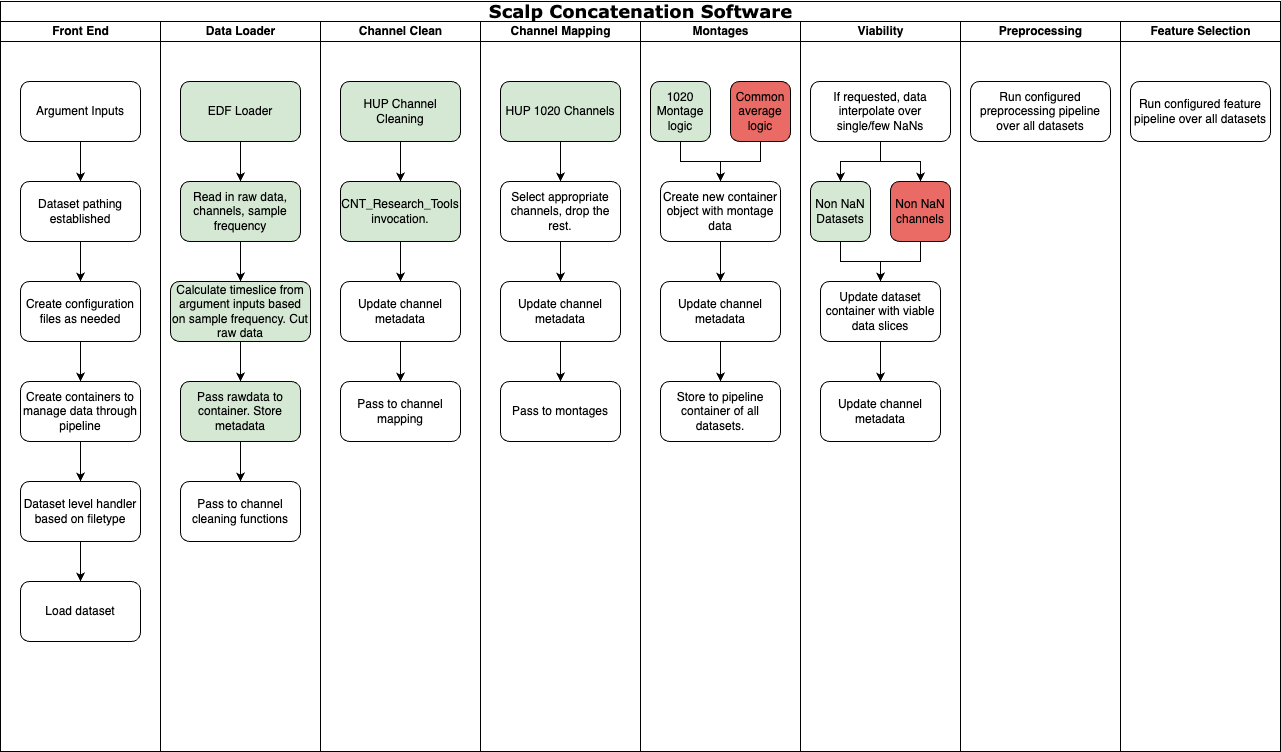

The diagram above was exported from draw.io. Its source (the exported page's mxGraphModel, read from the mxfile embedded in the PNG):
<mxGraphModel dx="1674" dy="923" grid="1" gridSize="10" guides="1" tooltips="1" connect="1" arrows="1" fold="1" page="1" pageScale="1" pageWidth="1100" pageHeight="850" background="none" math="0" shadow="0">
  <root>
    <mxCell id="0" />
    <mxCell id="1" parent="0" />
    <mxCell id="77e6c97f196da883-1" value="&lt;font style=&quot;font-size: 18px;&quot;&gt;Scalp Concatenation Software&lt;/font&gt;" style="swimlane;html=1;childLayout=stackLayout;startSize=20;rounded=0;shadow=0;labelBackgroundColor=none;strokeWidth=1;fontFamily=Verdana;fontSize=8;align=center;" parent="1" vertex="1">
      <mxGeometry x="40" y="40" width="1280" height="750" as="geometry" />
    </mxCell>
    <mxCell id="77e6c97f196da883-2" value="Front End" style="swimlane;html=1;startSize=20;" parent="77e6c97f196da883-1" vertex="1">
      <mxGeometry y="20" width="160" height="730" as="geometry" />
    </mxCell>
    <mxCell id="B48ED7i7jfqw9PnVCU3Q-10" style="edgeStyle=orthogonalEdgeStyle;rounded=0;orthogonalLoop=1;jettySize=auto;html=1;exitX=0.5;exitY=1;exitDx=0;exitDy=0;entryX=0.5;entryY=0;entryDx=0;entryDy=0;" edge="1" parent="77e6c97f196da883-2" source="B48ED7i7jfqw9PnVCU3Q-3" target="B48ED7i7jfqw9PnVCU3Q-4">
      <mxGeometry relative="1" as="geometry" />
    </mxCell>
    <mxCell id="B48ED7i7jfqw9PnVCU3Q-3" value="Argument Inputs" style="rounded=1;whiteSpace=wrap;html=1;" vertex="1" parent="77e6c97f196da883-2">
      <mxGeometry x="20" y="60" width="120" height="60" as="geometry" />
    </mxCell>
    <mxCell id="B48ED7i7jfqw9PnVCU3Q-11" style="edgeStyle=orthogonalEdgeStyle;rounded=0;orthogonalLoop=1;jettySize=auto;html=1;exitX=0.5;exitY=1;exitDx=0;exitDy=0;entryX=0.5;entryY=0;entryDx=0;entryDy=0;" edge="1" parent="77e6c97f196da883-2" source="B48ED7i7jfqw9PnVCU3Q-4" target="B48ED7i7jfqw9PnVCU3Q-5">
      <mxGeometry relative="1" as="geometry" />
    </mxCell>
    <mxCell id="B48ED7i7jfqw9PnVCU3Q-4" value="Dataset pathing&lt;br&gt;established" style="rounded=1;whiteSpace=wrap;html=1;" vertex="1" parent="77e6c97f196da883-2">
      <mxGeometry x="20" y="160" width="120" height="60" as="geometry" />
    </mxCell>
    <mxCell id="B48ED7i7jfqw9PnVCU3Q-12" style="edgeStyle=orthogonalEdgeStyle;rounded=0;orthogonalLoop=1;jettySize=auto;html=1;exitX=0.5;exitY=1;exitDx=0;exitDy=0;entryX=0.5;entryY=0;entryDx=0;entryDy=0;" edge="1" parent="77e6c97f196da883-2" source="B48ED7i7jfqw9PnVCU3Q-5" target="B48ED7i7jfqw9PnVCU3Q-6">
      <mxGeometry relative="1" as="geometry" />
    </mxCell>
    <mxCell id="B48ED7i7jfqw9PnVCU3Q-5" value="Create configuration files as needed" style="rounded=1;whiteSpace=wrap;html=1;" vertex="1" parent="77e6c97f196da883-2">
      <mxGeometry x="20" y="260" width="120" height="60" as="geometry" />
    </mxCell>
    <mxCell id="B48ED7i7jfqw9PnVCU3Q-13" style="edgeStyle=orthogonalEdgeStyle;rounded=0;orthogonalLoop=1;jettySize=auto;html=1;exitX=0.5;exitY=1;exitDx=0;exitDy=0;entryX=0.5;entryY=0;entryDx=0;entryDy=0;" edge="1" parent="77e6c97f196da883-2" source="B48ED7i7jfqw9PnVCU3Q-6" target="B48ED7i7jfqw9PnVCU3Q-7">
      <mxGeometry relative="1" as="geometry" />
    </mxCell>
    <mxCell id="B48ED7i7jfqw9PnVCU3Q-6" value="Create containers to manage data through pipeline" style="rounded=1;whiteSpace=wrap;html=1;" vertex="1" parent="77e6c97f196da883-2">
      <mxGeometry x="20" y="360" width="120" height="60" as="geometry" />
    </mxCell>
    <mxCell id="B48ED7i7jfqw9PnVCU3Q-14" style="edgeStyle=orthogonalEdgeStyle;rounded=0;orthogonalLoop=1;jettySize=auto;html=1;exitX=0.5;exitY=1;exitDx=0;exitDy=0;entryX=0.5;entryY=0;entryDx=0;entryDy=0;" edge="1" parent="77e6c97f196da883-2" source="B48ED7i7jfqw9PnVCU3Q-7" target="B48ED7i7jfqw9PnVCU3Q-8">
      <mxGeometry relative="1" as="geometry" />
    </mxCell>
    <mxCell id="B48ED7i7jfqw9PnVCU3Q-7" value="Dataset level handler based on filetype" style="rounded=1;whiteSpace=wrap;html=1;" vertex="1" parent="77e6c97f196da883-2">
      <mxGeometry x="20" y="460" width="120" height="60" as="geometry" />
    </mxCell>
    <mxCell id="B48ED7i7jfqw9PnVCU3Q-8" value="Load dataset" style="rounded=1;whiteSpace=wrap;html=1;" vertex="1" parent="77e6c97f196da883-2">
      <mxGeometry x="20" y="560" width="120" height="60" as="geometry" />
    </mxCell>
    <mxCell id="77e6c97f196da883-3" value="Data Loader" style="swimlane;html=1;startSize=20;" parent="77e6c97f196da883-1" vertex="1">
      <mxGeometry x="160" y="20" width="160" height="730" as="geometry" />
    </mxCell>
    <mxCell id="B48ED7i7jfqw9PnVCU3Q-23" style="edgeStyle=none;rounded=0;orthogonalLoop=1;jettySize=auto;html=1;exitX=0.5;exitY=1;exitDx=0;exitDy=0;entryX=0.5;entryY=0;entryDx=0;entryDy=0;" edge="1" parent="77e6c97f196da883-3" source="B48ED7i7jfqw9PnVCU3Q-15" target="B48ED7i7jfqw9PnVCU3Q-16">
      <mxGeometry relative="1" as="geometry" />
    </mxCell>
    <mxCell id="B48ED7i7jfqw9PnVCU3Q-15" value="EDF Loader" style="rounded=1;whiteSpace=wrap;html=1;fillColor=#D5E8D4;" vertex="1" parent="77e6c97f196da883-3">
      <mxGeometry x="20" y="60" width="120" height="60" as="geometry" />
    </mxCell>
    <mxCell id="B48ED7i7jfqw9PnVCU3Q-24" style="edgeStyle=none;rounded=0;orthogonalLoop=1;jettySize=auto;html=1;exitX=0.5;exitY=1;exitDx=0;exitDy=0;entryX=0.5;entryY=0;entryDx=0;entryDy=0;" edge="1" parent="77e6c97f196da883-3" source="B48ED7i7jfqw9PnVCU3Q-16" target="B48ED7i7jfqw9PnVCU3Q-19">
      <mxGeometry relative="1" as="geometry" />
    </mxCell>
    <mxCell id="B48ED7i7jfqw9PnVCU3Q-16" value="Read in raw data, channels, sample frequency" style="rounded=1;whiteSpace=wrap;html=1;fillColor=#D5E8D4;" vertex="1" parent="77e6c97f196da883-3">
      <mxGeometry x="20" y="160" width="120" height="60" as="geometry" />
    </mxCell>
    <mxCell id="B48ED7i7jfqw9PnVCU3Q-25" style="edgeStyle=none;rounded=0;orthogonalLoop=1;jettySize=auto;html=1;exitX=0.5;exitY=1;exitDx=0;exitDy=0;entryX=0.5;entryY=0;entryDx=0;entryDy=0;" edge="1" parent="77e6c97f196da883-3" source="B48ED7i7jfqw9PnVCU3Q-19" target="B48ED7i7jfqw9PnVCU3Q-21">
      <mxGeometry relative="1" as="geometry" />
    </mxCell>
    <mxCell id="B48ED7i7jfqw9PnVCU3Q-19" value="Calculate timeslice from argument inputs based on sample frequency. Cut raw data" style="rounded=1;whiteSpace=wrap;html=1;fillColor=#D5E8D4;" vertex="1" parent="77e6c97f196da883-3">
      <mxGeometry x="10" y="260" width="140" height="60" as="geometry" />
    </mxCell>
    <mxCell id="B48ED7i7jfqw9PnVCU3Q-26" style="edgeStyle=none;rounded=0;orthogonalLoop=1;jettySize=auto;html=1;exitX=0.5;exitY=1;exitDx=0;exitDy=0;entryX=0.5;entryY=0;entryDx=0;entryDy=0;" edge="1" parent="77e6c97f196da883-3" source="B48ED7i7jfqw9PnVCU3Q-21" target="B48ED7i7jfqw9PnVCU3Q-22">
      <mxGeometry relative="1" as="geometry" />
    </mxCell>
    <mxCell id="B48ED7i7jfqw9PnVCU3Q-21" value="Pass rawdata to container. Store metadata" style="rounded=1;whiteSpace=wrap;html=1;fillColor=#D5E8D4;" vertex="1" parent="77e6c97f196da883-3">
      <mxGeometry x="20" y="360" width="120" height="60" as="geometry" />
    </mxCell>
    <mxCell id="B48ED7i7jfqw9PnVCU3Q-22" value="Pass to channel cleaning functions" style="rounded=1;whiteSpace=wrap;html=1;fillColor=#FFFFFF;" vertex="1" parent="77e6c97f196da883-3">
      <mxGeometry x="20" y="460" width="120" height="60" as="geometry" />
    </mxCell>
    <mxCell id="77e6c97f196da883-4" value="Channel Clean" style="swimlane;html=1;startSize=20;" parent="77e6c97f196da883-1" vertex="1">
      <mxGeometry x="320" y="20" width="160" height="730" as="geometry" />
    </mxCell>
    <mxCell id="B48ED7i7jfqw9PnVCU3Q-30" style="edgeStyle=none;rounded=0;orthogonalLoop=1;jettySize=auto;html=1;exitX=0.5;exitY=1;exitDx=0;exitDy=0;entryX=0.5;entryY=0;entryDx=0;entryDy=0;" edge="1" parent="77e6c97f196da883-4" source="B48ED7i7jfqw9PnVCU3Q-27" target="B48ED7i7jfqw9PnVCU3Q-28">
      <mxGeometry relative="1" as="geometry" />
    </mxCell>
    <mxCell id="B48ED7i7jfqw9PnVCU3Q-27" value="HUP Channel Cleaning" style="rounded=1;whiteSpace=wrap;html=1;fillColor=#D5E8D4;" vertex="1" parent="77e6c97f196da883-4">
      <mxGeometry x="20" y="60" width="120" height="60" as="geometry" />
    </mxCell>
    <mxCell id="B48ED7i7jfqw9PnVCU3Q-31" style="edgeStyle=none;rounded=0;orthogonalLoop=1;jettySize=auto;html=1;exitX=0.5;exitY=1;exitDx=0;exitDy=0;entryX=0.5;entryY=0;entryDx=0;entryDy=0;" edge="1" parent="77e6c97f196da883-4" source="B48ED7i7jfqw9PnVCU3Q-28" target="B48ED7i7jfqw9PnVCU3Q-29">
      <mxGeometry relative="1" as="geometry" />
    </mxCell>
    <mxCell id="B48ED7i7jfqw9PnVCU3Q-28" value="CNT_Research_Tools invocation." style="rounded=1;whiteSpace=wrap;html=1;fillColor=#D5E8D4;" vertex="1" parent="77e6c97f196da883-4">
      <mxGeometry x="20" y="160" width="120" height="60" as="geometry" />
    </mxCell>
    <mxCell id="B48ED7i7jfqw9PnVCU3Q-33" style="edgeStyle=none;rounded=0;orthogonalLoop=1;jettySize=auto;html=1;exitX=0.5;exitY=1;exitDx=0;exitDy=0;entryX=0.5;entryY=0;entryDx=0;entryDy=0;" edge="1" parent="77e6c97f196da883-4" source="B48ED7i7jfqw9PnVCU3Q-29" target="B48ED7i7jfqw9PnVCU3Q-32">
      <mxGeometry relative="1" as="geometry" />
    </mxCell>
    <mxCell id="B48ED7i7jfqw9PnVCU3Q-29" value="Update channel metadata" style="rounded=1;whiteSpace=wrap;html=1;fillColor=#FFFFFF;" vertex="1" parent="77e6c97f196da883-4">
      <mxGeometry x="20" y="260" width="120" height="60" as="geometry" />
    </mxCell>
    <mxCell id="B48ED7i7jfqw9PnVCU3Q-32" value="Pass to channel mapping" style="rounded=1;whiteSpace=wrap;html=1;fillColor=#FFFFFF;" vertex="1" parent="77e6c97f196da883-4">
      <mxGeometry x="20" y="360" width="120" height="60" as="geometry" />
    </mxCell>
    <mxCell id="77e6c97f196da883-5" value="Channel Mapping" style="swimlane;html=1;startSize=20;" parent="77e6c97f196da883-1" vertex="1">
      <mxGeometry x="480" y="20" width="160" height="730" as="geometry" />
    </mxCell>
    <mxCell id="B48ED7i7jfqw9PnVCU3Q-39" style="edgeStyle=none;rounded=0;orthogonalLoop=1;jettySize=auto;html=1;exitX=0.5;exitY=1;exitDx=0;exitDy=0;entryX=0.45;entryY=-0.017;entryDx=0;entryDy=0;entryPerimeter=0;" edge="1" parent="77e6c97f196da883-5" source="B48ED7i7jfqw9PnVCU3Q-34" target="B48ED7i7jfqw9PnVCU3Q-36">
      <mxGeometry relative="1" as="geometry" />
    </mxCell>
    <mxCell id="B48ED7i7jfqw9PnVCU3Q-34" value="HUP 1020 Channels" style="rounded=1;whiteSpace=wrap;html=1;fillColor=#D5E8D4;" vertex="1" parent="77e6c97f196da883-5">
      <mxGeometry x="20" y="60" width="120" height="60" as="geometry" />
    </mxCell>
    <mxCell id="B48ED7i7jfqw9PnVCU3Q-40" style="edgeStyle=none;rounded=0;orthogonalLoop=1;jettySize=auto;html=1;exitX=0.5;exitY=1;exitDx=0;exitDy=0;entryX=0.5;entryY=0;entryDx=0;entryDy=0;" edge="1" parent="77e6c97f196da883-5" source="B48ED7i7jfqw9PnVCU3Q-36" target="B48ED7i7jfqw9PnVCU3Q-37">
      <mxGeometry relative="1" as="geometry" />
    </mxCell>
    <mxCell id="B48ED7i7jfqw9PnVCU3Q-36" value="Select appropriate channels, drop the rest." style="rounded=1;whiteSpace=wrap;html=1;fillColor=#FFFFFF;" vertex="1" parent="77e6c97f196da883-5">
      <mxGeometry x="20" y="160" width="120" height="60" as="geometry" />
    </mxCell>
    <mxCell id="B48ED7i7jfqw9PnVCU3Q-41" style="edgeStyle=none;rounded=0;orthogonalLoop=1;jettySize=auto;html=1;exitX=0.5;exitY=1;exitDx=0;exitDy=0;entryX=0.5;entryY=0;entryDx=0;entryDy=0;" edge="1" parent="77e6c97f196da883-5" source="B48ED7i7jfqw9PnVCU3Q-37" target="B48ED7i7jfqw9PnVCU3Q-38">
      <mxGeometry relative="1" as="geometry" />
    </mxCell>
    <mxCell id="B48ED7i7jfqw9PnVCU3Q-37" value="Update channel metadata" style="rounded=1;whiteSpace=wrap;html=1;fillColor=#FFFFFF;" vertex="1" parent="77e6c97f196da883-5">
      <mxGeometry x="20" y="260" width="120" height="60" as="geometry" />
    </mxCell>
    <mxCell id="B48ED7i7jfqw9PnVCU3Q-38" value="Pass to montages" style="rounded=1;whiteSpace=wrap;html=1;fillColor=#FFFFFF;" vertex="1" parent="77e6c97f196da883-5">
      <mxGeometry x="20" y="360" width="120" height="60" as="geometry" />
    </mxCell>
    <mxCell id="77e6c97f196da883-6" value="Montages" style="swimlane;html=1;startSize=20;" parent="77e6c97f196da883-1" vertex="1">
      <mxGeometry x="640" y="20" width="160" height="730" as="geometry" />
    </mxCell>
    <mxCell id="B48ED7i7jfqw9PnVCU3Q-48" style="edgeStyle=none;rounded=0;orthogonalLoop=1;jettySize=auto;html=1;exitX=0.5;exitY=1;exitDx=0;exitDy=0;entryX=0.5;entryY=0;entryDx=0;entryDy=0;" edge="1" parent="77e6c97f196da883-6" source="B48ED7i7jfqw9PnVCU3Q-42" target="B48ED7i7jfqw9PnVCU3Q-47">
      <mxGeometry relative="1" as="geometry">
        <Array as="points">
          <mxPoint x="40" y="140" />
          <mxPoint x="80" y="140" />
        </Array>
      </mxGeometry>
    </mxCell>
    <mxCell id="B48ED7i7jfqw9PnVCU3Q-42" value="1020 Montage&lt;br&gt;logic" style="rounded=1;whiteSpace=wrap;html=1;fillColor=#D5E8D4;" vertex="1" parent="77e6c97f196da883-6">
      <mxGeometry x="10" y="60" width="60" height="60" as="geometry" />
    </mxCell>
    <mxCell id="B48ED7i7jfqw9PnVCU3Q-49" style="edgeStyle=none;rounded=0;orthogonalLoop=1;jettySize=auto;html=1;exitX=0.5;exitY=1;exitDx=0;exitDy=0;entryX=0.5;entryY=0;entryDx=0;entryDy=0;" edge="1" parent="77e6c97f196da883-6" source="B48ED7i7jfqw9PnVCU3Q-43" target="B48ED7i7jfqw9PnVCU3Q-47">
      <mxGeometry relative="1" as="geometry">
        <Array as="points">
          <mxPoint x="120" y="140" />
          <mxPoint x="80" y="140" />
        </Array>
      </mxGeometry>
    </mxCell>
    <mxCell id="B48ED7i7jfqw9PnVCU3Q-43" value="Common average logic" style="rounded=1;whiteSpace=wrap;html=1;fillColor=#EA6B66;" vertex="1" parent="77e6c97f196da883-6">
      <mxGeometry x="90" y="60" width="60" height="60" as="geometry" />
    </mxCell>
    <mxCell id="B48ED7i7jfqw9PnVCU3Q-45" value="Update channel metadata" style="rounded=1;whiteSpace=wrap;html=1;fillColor=#FFFFFF;" vertex="1" parent="77e6c97f196da883-6">
      <mxGeometry x="20" y="260" width="120" height="60" as="geometry" />
    </mxCell>
    <mxCell id="B48ED7i7jfqw9PnVCU3Q-46" value="Store to pipeline container of all datasets." style="rounded=1;whiteSpace=wrap;html=1;fillColor=#FFFFFF;" vertex="1" parent="77e6c97f196da883-6">
      <mxGeometry x="20" y="360" width="120" height="60" as="geometry" />
    </mxCell>
    <mxCell id="B48ED7i7jfqw9PnVCU3Q-44" style="edgeStyle=none;rounded=0;orthogonalLoop=1;jettySize=auto;html=1;exitX=0.5;exitY=1;exitDx=0;exitDy=0;entryX=0.5;entryY=0;entryDx=0;entryDy=0;" edge="1" parent="77e6c97f196da883-6" source="B48ED7i7jfqw9PnVCU3Q-45" target="B48ED7i7jfqw9PnVCU3Q-46">
      <mxGeometry relative="1" as="geometry" />
    </mxCell>
    <mxCell id="B48ED7i7jfqw9PnVCU3Q-50" style="edgeStyle=none;rounded=0;orthogonalLoop=1;jettySize=auto;html=1;exitX=0.5;exitY=1;exitDx=0;exitDy=0;entryX=0.5;entryY=0;entryDx=0;entryDy=0;" edge="1" parent="77e6c97f196da883-6" source="B48ED7i7jfqw9PnVCU3Q-47" target="B48ED7i7jfqw9PnVCU3Q-45">
      <mxGeometry relative="1" as="geometry" />
    </mxCell>
    <mxCell id="B48ED7i7jfqw9PnVCU3Q-47" value="Create new container object with montage data" style="rounded=1;whiteSpace=wrap;html=1;fillColor=#FFFFFF;" vertex="1" parent="77e6c97f196da883-6">
      <mxGeometry x="20" y="160" width="120" height="60" as="geometry" />
    </mxCell>
    <mxCell id="77e6c97f196da883-7" value="Viability" style="swimlane;html=1;startSize=20;" parent="77e6c97f196da883-1" vertex="1">
      <mxGeometry x="800" y="20" width="160" height="730" as="geometry" />
    </mxCell>
    <mxCell id="B48ED7i7jfqw9PnVCU3Q-62" style="edgeStyle=none;rounded=0;orthogonalLoop=1;jettySize=auto;html=1;exitX=0.5;exitY=1;exitDx=0;exitDy=0;entryX=0.5;entryY=0;entryDx=0;entryDy=0;" edge="1" parent="77e6c97f196da883-7" source="B48ED7i7jfqw9PnVCU3Q-51" target="B48ED7i7jfqw9PnVCU3Q-61">
      <mxGeometry relative="1" as="geometry">
        <Array as="points">
          <mxPoint x="40" y="240" />
          <mxPoint x="80" y="240" />
        </Array>
      </mxGeometry>
    </mxCell>
    <mxCell id="B48ED7i7jfqw9PnVCU3Q-51" value="Non NaN&lt;br&gt;Datasets" style="rounded=1;whiteSpace=wrap;html=1;fillColor=#D5E8D4;" vertex="1" parent="77e6c97f196da883-7">
      <mxGeometry x="10" y="160" width="60" height="60" as="geometry" />
    </mxCell>
    <mxCell id="B48ED7i7jfqw9PnVCU3Q-63" style="edgeStyle=none;rounded=0;orthogonalLoop=1;jettySize=auto;html=1;exitX=0.5;exitY=1;exitDx=0;exitDy=0;" edge="1" parent="77e6c97f196da883-7" source="B48ED7i7jfqw9PnVCU3Q-52">
      <mxGeometry relative="1" as="geometry">
        <mxPoint x="80" y="260" as="targetPoint" />
        <Array as="points">
          <mxPoint x="120" y="240" />
          <mxPoint x="80" y="240" />
        </Array>
      </mxGeometry>
    </mxCell>
    <mxCell id="B48ED7i7jfqw9PnVCU3Q-52" value="Non NaN&lt;br&gt;channels" style="rounded=1;whiteSpace=wrap;html=1;fillColor=#EA6B66;" vertex="1" parent="77e6c97f196da883-7">
      <mxGeometry x="90" y="160" width="60" height="60" as="geometry" />
    </mxCell>
    <mxCell id="B48ED7i7jfqw9PnVCU3Q-54" style="edgeStyle=none;rounded=0;orthogonalLoop=1;jettySize=auto;html=1;exitX=0.5;exitY=1;exitDx=0;exitDy=0;entryX=0.5;entryY=0;entryDx=0;entryDy=0;" edge="1" parent="77e6c97f196da883-7" source="B48ED7i7jfqw9PnVCU3Q-53" target="B48ED7i7jfqw9PnVCU3Q-51">
      <mxGeometry relative="1" as="geometry">
        <Array as="points">
          <mxPoint x="80" y="140" />
          <mxPoint x="40" y="140" />
        </Array>
      </mxGeometry>
    </mxCell>
    <mxCell id="B48ED7i7jfqw9PnVCU3Q-55" style="edgeStyle=none;rounded=0;orthogonalLoop=1;jettySize=auto;html=1;exitX=0.5;exitY=1;exitDx=0;exitDy=0;entryX=0.5;entryY=0;entryDx=0;entryDy=0;" edge="1" parent="77e6c97f196da883-7" source="B48ED7i7jfqw9PnVCU3Q-53" target="B48ED7i7jfqw9PnVCU3Q-52">
      <mxGeometry relative="1" as="geometry">
        <Array as="points">
          <mxPoint x="80" y="140" />
          <mxPoint x="120" y="140" />
        </Array>
      </mxGeometry>
    </mxCell>
    <mxCell id="B48ED7i7jfqw9PnVCU3Q-53" value="If requested, data interpolate over single/few NaNs" style="rounded=1;whiteSpace=wrap;html=1;fillColor=#FFFFFF;" vertex="1" parent="77e6c97f196da883-7">
      <mxGeometry x="10" y="60" width="140" height="60" as="geometry" />
    </mxCell>
    <mxCell id="B48ED7i7jfqw9PnVCU3Q-57" value="Update channel metadata" style="rounded=1;whiteSpace=wrap;html=1;fillColor=#FFFFFF;" vertex="1" parent="77e6c97f196da883-7">
      <mxGeometry x="20" y="360" width="120" height="60" as="geometry" />
    </mxCell>
    <mxCell id="B48ED7i7jfqw9PnVCU3Q-60" style="edgeStyle=none;rounded=0;orthogonalLoop=1;jettySize=auto;html=1;exitX=0.5;exitY=1;exitDx=0;exitDy=0;entryX=0.5;entryY=0;entryDx=0;entryDy=0;" edge="1" parent="77e6c97f196da883-7" source="B48ED7i7jfqw9PnVCU3Q-61" target="B48ED7i7jfqw9PnVCU3Q-57">
      <mxGeometry relative="1" as="geometry" />
    </mxCell>
    <mxCell id="B48ED7i7jfqw9PnVCU3Q-61" value="Update dataset container with viable data slices" style="rounded=1;whiteSpace=wrap;html=1;fillColor=#FFFFFF;" vertex="1" parent="77e6c97f196da883-7">
      <mxGeometry x="20" y="260" width="120" height="60" as="geometry" />
    </mxCell>
    <mxCell id="B48ED7i7jfqw9PnVCU3Q-1" value="Preprocessing" style="swimlane;html=1;startSize=20;" vertex="1" parent="77e6c97f196da883-1">
      <mxGeometry x="960" y="20" width="160" height="730" as="geometry" />
    </mxCell>
    <mxCell id="B48ED7i7jfqw9PnVCU3Q-64" value="Run configured preprocessing pipeline over all datasets" style="rounded=1;whiteSpace=wrap;html=1;fillColor=#FFFFFF;" vertex="1" parent="B48ED7i7jfqw9PnVCU3Q-1">
      <mxGeometry x="10" y="60" width="140" height="60" as="geometry" />
    </mxCell>
    <mxCell id="B48ED7i7jfqw9PnVCU3Q-2" value="Feature Selection" style="swimlane;html=1;startSize=20;" vertex="1" parent="77e6c97f196da883-1">
      <mxGeometry x="1120" y="20" width="160" height="730" as="geometry" />
    </mxCell>
    <mxCell id="B48ED7i7jfqw9PnVCU3Q-65" value="Run configured feature pipeline over all datasets" style="rounded=1;whiteSpace=wrap;html=1;fillColor=#FFFFFF;" vertex="1" parent="B48ED7i7jfqw9PnVCU3Q-2">
      <mxGeometry x="10" y="60" width="140" height="60" as="geometry" />
    </mxCell>
  </root>
</mxGraphModel>